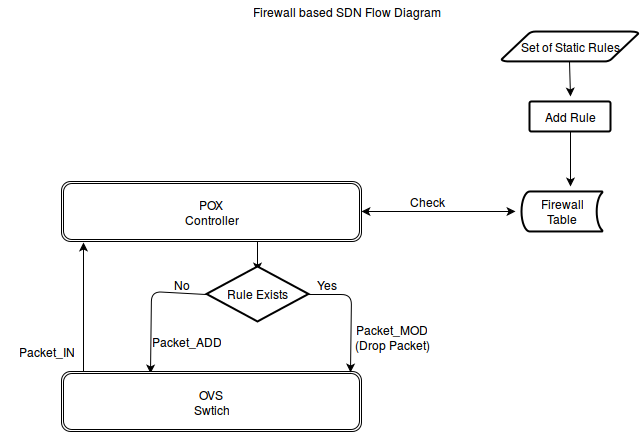

The diagram above was exported from draw.io. Its source (the exported page's mxGraphModel, read from the mxfile embedded in the PNG):
<mxGraphModel dx="838" dy="442" grid="1" gridSize="10" guides="1" tooltips="1" connect="1" arrows="1" fold="1" page="1" pageScale="1" pageWidth="850" pageHeight="1100" background="#ffffff" math="0" shadow="0">
  <root>
    <mxCell id="0" />
    <mxCell id="1" parent="0" />
    <mxCell id="129b3c0bdd4ffae6-10" value="POX&lt;br&gt;Controller" style="shape=ext;double=1;rounded=1;whiteSpace=wrap;html=1;" parent="1" vertex="1">
      <mxGeometry x="120" y="180" width="300" height="60" as="geometry" />
    </mxCell>
    <mxCell id="129b3c0bdd4ffae6-14" value="" style="endArrow=classic;html=1;entryX=0.5;entryY=0;exitX=0.433;exitY=1;exitPerimeter=0;" parent="1" edge="1">
      <mxGeometry width="50" height="50" relative="1" as="geometry">
        <mxPoint x="628" y="60" as="sourcePoint" />
        <mxPoint x="629" y="95" as="targetPoint" />
      </mxGeometry>
    </mxCell>
    <mxCell id="129b3c0bdd4ffae6-16" value="Check" style="text;html=1;strokeColor=none;fillColor=none;align=center;verticalAlign=middle;whiteSpace=wrap;" parent="1" vertex="1">
      <mxGeometry x="450" y="190" width="70" height="20" as="geometry" />
    </mxCell>
    <mxCell id="129b3c0bdd4ffae6-18" value="" style="endArrow=classic;startArrow=classic;html=1;exitX=1;exitY=0.5;entryX=0;entryY=0.5;entryPerimeter=0;" parent="1" source="129b3c0bdd4ffae6-10" edge="1">
      <mxGeometry width="50" height="50" relative="1" as="geometry">
        <mxPoint x="290" y="380" as="sourcePoint" />
        <mxPoint x="574" y="210" as="targetPoint" />
      </mxGeometry>
    </mxCell>
    <mxCell id="129b3c0bdd4ffae6-21" value="" style="endArrow=classic;html=1;entryX=0.5;entryY=0;" parent="1" edge="1">
      <mxGeometry width="50" height="50" relative="1" as="geometry">
        <mxPoint x="316" y="240" as="sourcePoint" />
        <mxPoint x="316" y="270" as="targetPoint" />
      </mxGeometry>
    </mxCell>
    <mxCell id="129b3c0bdd4ffae6-23" value="Packet_MOD&lt;br&gt;(Drop Packet)&lt;br&gt;" style="text;html=1;strokeColor=none;fillColor=none;align=center;verticalAlign=middle;whiteSpace=wrap;" parent="1" vertex="1">
      <mxGeometry x="410" y="325" width="80" height="20" as="geometry" />
    </mxCell>
    <mxCell id="129b3c0bdd4ffae6-25" value="" style="endArrow=classic;html=1;exitX=0.073;exitY=0.05;exitPerimeter=0;" parent="1" source="129b3c0bdd4ffae6-30" edge="1">
      <mxGeometry width="50" height="50" relative="1" as="geometry">
        <mxPoint x="180" y="280" as="sourcePoint" />
        <mxPoint x="142" y="241" as="targetPoint" />
      </mxGeometry>
    </mxCell>
    <mxCell id="129b3c0bdd4ffae6-26" value="Packet_IN" style="text;html=1;strokeColor=none;fillColor=none;align=center;verticalAlign=middle;whiteSpace=wrap;" parent="1" vertex="1">
      <mxGeometry x="60" y="340" width="90" height="20" as="geometry" />
    </mxCell>
    <mxCell id="129b3c0bdd4ffae6-27" value="" style="endArrow=classic;html=1;exitX=0;exitY=0.5;exitPerimeter=0;entryX=0.297;entryY=0.033;entryPerimeter=0;" parent="1" target="129b3c0bdd4ffae6-30" edge="1" source="129b3c0bdd4ffae6-36">
      <mxGeometry width="50" height="50" relative="1" as="geometry">
        <mxPoint x="390" y="315" as="sourcePoint" />
        <mxPoint x="370" y="370" as="targetPoint" />
        <Array as="points">
          <mxPoint x="210" y="290" />
        </Array>
      </mxGeometry>
    </mxCell>
    <mxCell id="129b3c0bdd4ffae6-28" value="Packet_ADD&lt;br&gt;" style="text;html=1;strokeColor=none;fillColor=none;align=center;verticalAlign=middle;whiteSpace=wrap;" parent="1" vertex="1">
      <mxGeometry x="200" y="330" width="90" height="20" as="geometry" />
    </mxCell>
    <mxCell id="129b3c0bdd4ffae6-30" value="OVS&lt;br&gt;Swtich" style="shape=ext;double=1;rounded=1;whiteSpace=wrap;html=1;" parent="1" vertex="1">
      <mxGeometry x="120" y="370" width="300" height="60" as="geometry" />
    </mxCell>
    <mxCell id="129b3c0bdd4ffae6-31" value="" style="endArrow=classic;html=1;entryX=0.5;entryY=0;entryPerimeter=0;exitX=0.5;exitY=1;" parent="1" edge="1">
      <mxGeometry width="50" height="50" relative="1" as="geometry">
        <mxPoint x="629" y="125" as="sourcePoint" />
        <mxPoint x="629" y="185" as="targetPoint" />
      </mxGeometry>
    </mxCell>
    <mxCell id="129b3c0bdd4ffae6-34" value="" style="endArrow=classic;html=1;exitX=1;exitY=0.5;exitPerimeter=0;entryX=0.963;entryY=0.017;entryPerimeter=0;" parent="1" edge="1" target="129b3c0bdd4ffae6-30" source="129b3c0bdd4ffae6-36">
      <mxGeometry width="50" height="50" relative="1" as="geometry">
        <mxPoint x="425" y="295" as="sourcePoint" />
        <mxPoint x="443" y="350" as="targetPoint" />
        <Array as="points">
          <mxPoint x="410" y="293" />
        </Array>
      </mxGeometry>
    </mxCell>
    <mxCell id="129b3c0bdd4ffae6-36" value="Rule Exists&lt;br&gt;" style="strokeWidth=2;html=1;shape=mxgraph.flowchart.decision;whiteSpace=wrap;" parent="1" vertex="1">
      <mxGeometry x="265" y="265" width="102" height="55" as="geometry" />
    </mxCell>
    <mxCell id="129b3c0bdd4ffae6-38" value="Set of Static Rules&lt;br&gt;" style="strokeWidth=2;html=1;shape=mxgraph.flowchart.data;whiteSpace=wrap;" parent="1" vertex="1">
      <mxGeometry x="560" y="30" width="137" height="30" as="geometry" />
    </mxCell>
    <mxCell id="129b3c0bdd4ffae6-39" value="Add Rule&lt;br&gt;" style="strokeWidth=2;html=1;shape=mxgraph.flowchart.process;whiteSpace=wrap;" parent="1" vertex="1">
      <mxGeometry x="588" y="100" width="81" height="30" as="geometry" />
    </mxCell>
    <mxCell id="129b3c0bdd4ffae6-40" value="Firewall&lt;br&gt;Table&lt;br&gt;" style="strokeWidth=2;html=1;shape=mxgraph.flowchart.stored_data;whiteSpace=wrap;" parent="1" vertex="1">
      <mxGeometry x="580" y="190" width="81" height="40" as="geometry" />
    </mxCell>
    <mxCell id="129b3c0bdd4ffae6-41" value="Yes" style="text;html=1;strokeColor=none;fillColor=none;align=center;verticalAlign=middle;whiteSpace=wrap;" parent="1" vertex="1">
      <mxGeometry x="365" y="273" width="40" height="20" as="geometry" />
    </mxCell>
    <mxCell id="129b3c0bdd4ffae6-42" value="No" style="text;html=1;strokeColor=none;fillColor=none;align=center;verticalAlign=middle;whiteSpace=wrap;" parent="1" vertex="1">
      <mxGeometry x="220" y="273" width="40" height="20" as="geometry" />
    </mxCell>
    <mxCell id="129b3c0bdd4ffae6-44" value="Firewall based SDN Flow Diagram&lt;br&gt;" style="text;html=1;strokeColor=none;fillColor=none;align=center;verticalAlign=middle;whiteSpace=wrap;" parent="1" vertex="1">
      <mxGeometry x="265" width="280" height="20" as="geometry" />
    </mxCell>
  </root>
</mxGraphModel>